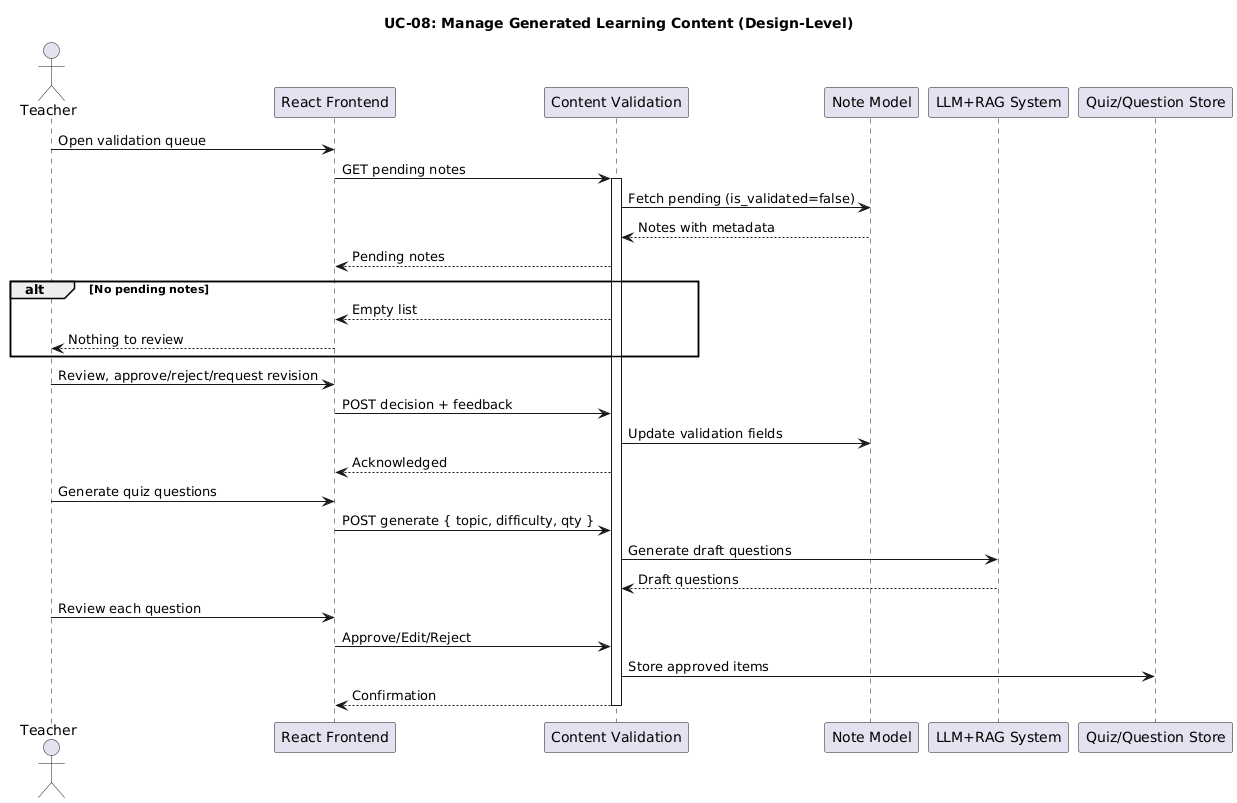

The diagram above was rendered by PlantUML. Its source (embedded in the PNG):
@startuml
title UC-08: Manage Generated Learning Content (Design-Level)

actor Teacher
participant Frontend as "React Frontend"
participant ContentAPI as "Content Validation"
participant Note as "Note Model"
participant LLM as "LLM+RAG System"
participant QuestionBank as "Quiz/Question Store"


'======================
' Validate student-submitted notes
'======================
Teacher -> Frontend : Open validation queue
Frontend -> ContentAPI : GET pending notes
activate ContentAPI
ContentAPI -> Note : Fetch pending (is_validated=false)
Note --> ContentAPI : Notes with metadata
ContentAPI --> Frontend : Pending notes
alt No pending notes
    ContentAPI --> Frontend : Empty list
    Frontend --> Teacher : Nothing to review
end
Teacher -> Frontend : Review, approve/reject/request revision
Frontend -> ContentAPI : POST decision + feedback
ContentAPI -> Note : Update validation fields
ContentAPI --> Frontend : Acknowledged

'======================
' Generate/validate quiz questions
'======================
Teacher -> Frontend : Generate quiz questions
Frontend -> ContentAPI : POST generate { topic, difficulty, qty }
ContentAPI -> LLM : Generate draft questions
LLM --> ContentAPI : Draft questions
Teacher -> Frontend : Review each question
Frontend -> ContentAPI : Approve/Edit/Reject
ContentAPI -> QuestionBank : Store approved items
ContentAPI --> Frontend : Confirmation

deactivate ContentAPI
@enduml